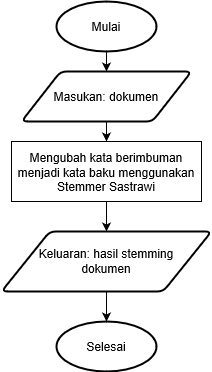

The diagram above was exported from draw.io. Its source (the exported page's mxGraphModel, read from the mxfile embedded in the PNG):
<mxGraphModel grid="1" dx="409" dy="474" gridSize="10" guides="1" tooltips="1" connect="1" arrows="1" fold="1" page="1" pageScale="1" pageWidth="827" pageHeight="1169" math="0" shadow="0">
  <root>
    <mxCell id="SOaiy8Uks0ASLA6NgOEB-0" />
    <mxCell id="SOaiy8Uks0ASLA6NgOEB-1" parent="SOaiy8Uks0ASLA6NgOEB-0" />
    <mxCell id="g6yd_tTeRGSkmmybt0AG-0" value="" parent="SOaiy8Uks0ASLA6NgOEB-1" style="edgeStyle=orthogonalEdgeStyle;rounded=0;orthogonalLoop=1;jettySize=auto;html=1;" edge="1" source="g6yd_tTeRGSkmmybt0AG-1" target="g6yd_tTeRGSkmmybt0AG-3">
      <mxGeometry as="geometry" relative="1" />
    </mxCell>
    <mxCell id="g6yd_tTeRGSkmmybt0AG-1" value="&lt;div align=&quot;center&quot;&gt;Mulai&lt;/div&gt;" parent="SOaiy8Uks0ASLA6NgOEB-1" style="strokeWidth=2;html=1;shape=mxgraph.flowchart.start_1;whiteSpace=wrap;align=center;" vertex="1">
      <mxGeometry as="geometry" y="190" x="150" width="100" height="50" />
    </mxCell>
    <mxCell id="g6yd_tTeRGSkmmybt0AG-2" value="" parent="SOaiy8Uks0ASLA6NgOEB-1" style="edgeStyle=orthogonalEdgeStyle;rounded=0;orthogonalLoop=1;jettySize=auto;html=1;" edge="1" source="g6yd_tTeRGSkmmybt0AG-3">
      <mxGeometry as="geometry" relative="1">
        <mxPoint as="targetPoint" y="330" x="200" />
      </mxGeometry>
    </mxCell>
    <mxCell id="g6yd_tTeRGSkmmybt0AG-3" value="Masukan: dokumen" parent="SOaiy8Uks0ASLA6NgOEB-1" style="shape=parallelogram;html=1;strokeWidth=2;perimeter=parallelogramPerimeter;whiteSpace=wrap;rounded=1;arcSize=12;size=0.23;" vertex="1">
      <mxGeometry as="geometry" y="260" x="115" width="170" height="50" />
    </mxCell>
    <mxCell id="g6yd_tTeRGSkmmybt0AG-4" value="" parent="SOaiy8Uks0ASLA6NgOEB-1" style="edgeStyle=orthogonalEdgeStyle;rounded=0;orthogonalLoop=1;jettySize=auto;html=1;" edge="1" target="g6yd_tTeRGSkmmybt0AG-6">
      <mxGeometry as="geometry" relative="1">
        <mxPoint as="sourcePoint" y="390" x="200" />
      </mxGeometry>
    </mxCell>
    <mxCell id="g6yd_tTeRGSkmmybt0AG-5" value="" parent="SOaiy8Uks0ASLA6NgOEB-1" style="edgeStyle=orthogonalEdgeStyle;rounded=0;orthogonalLoop=1;jettySize=auto;html=1;" edge="1" source="g6yd_tTeRGSkmmybt0AG-6" target="g6yd_tTeRGSkmmybt0AG-7">
      <mxGeometry as="geometry" relative="1" />
    </mxCell>
    <mxCell id="g6yd_tTeRGSkmmybt0AG-6" value="Keluaran: hasil stemming&lt;br&gt;dokumen" parent="SOaiy8Uks0ASLA6NgOEB-1" style="shape=parallelogram;html=1;strokeWidth=2;perimeter=parallelogramPerimeter;whiteSpace=wrap;rounded=1;arcSize=12;size=0.23;" vertex="1">
      <mxGeometry as="geometry" y="420" x="95" width="210" height="60" />
    </mxCell>
    <mxCell id="g6yd_tTeRGSkmmybt0AG-7" value="&lt;div align=&quot;center&quot;&gt;Selesai&lt;/div&gt;" parent="SOaiy8Uks0ASLA6NgOEB-1" style="strokeWidth=2;html=1;shape=mxgraph.flowchart.start_1;whiteSpace=wrap;align=center;" vertex="1">
      <mxGeometry as="geometry" y="510" x="150" width="100" height="50" />
    </mxCell>
    <mxCell id="g6yd_tTeRGSkmmybt0AG-8" value="Mengubah kata berimbuman menjadi kata baku menggunakan Stemmer Sastrawi" parent="SOaiy8Uks0ASLA6NgOEB-1" style="rounded=0;whiteSpace=wrap;html=1;" vertex="1">
      <mxGeometry as="geometry" y="330" x="105" width="190" height="60" />
    </mxCell>
  </root>
</mxGraphModel>